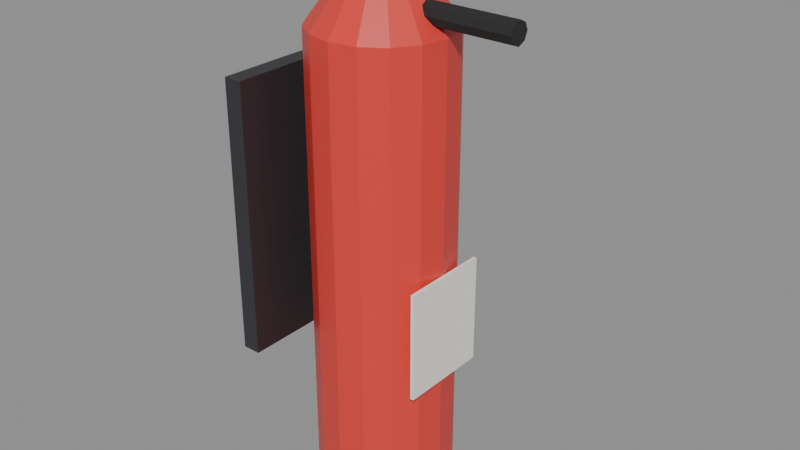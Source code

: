 # Source: SM_Prop_FireExtinguisher.blend  (saved by Blender 5.3.31; exported with 4.5.12 LTS)
import bpy
from mathutils import Matrix  # noqa: F401  (used for matrix-valued properties, if any)

bpy.ops.wm.read_factory_settings(use_empty=True)
scene = bpy.context.scene
scene.name = 'Scene'

# ---- materials (node trees are filled in below, after node groups)
mat_wood = bpy.data.materials.new('Wood')
mat_wood.diffuse_color = (0.42, 0.28, 0.16, 1.0)
mat_woodlight = bpy.data.materials.new('WoodLight')
mat_woodlight.diffuse_color = (0.7, 0.55, 0.38, 1.0)
mat_metal = bpy.data.materials.new('Metal')
mat_metal.diffuse_color = (0.55, 0.56, 0.58, 1.0)
mat_metaldark = bpy.data.materials.new('MetalDark')
mat_metaldark.diffuse_color = (0.08, 0.08, 0.09, 1.0)
mat_plastic = bpy.data.materials.new('Plastic')
mat_plastic.diffuse_color = (0.06, 0.06, 0.07, 1.0)
mat_plasticwhite = bpy.data.materials.new('PlasticWhite')
mat_plasticwhite.diffuse_color = (0.85, 0.86, 0.87, 1.0)
mat_fabric = bpy.data.materials.new('Fabric')
mat_fabric.diffuse_color = (0.12, 0.18, 0.32, 1.0)
mat_fabricred = bpy.data.materials.new('FabricRed')
mat_fabricred.diffuse_color = (0.45, 0.07, 0.07, 1.0)
mat_concrete = bpy.data.materials.new('Concrete')
mat_concrete.diffuse_color = (0.55, 0.54, 0.52, 1.0)
mat_screen = bpy.data.materials.new('Screen')
mat_screen.diffuse_color = (0.02, 0.05, 0.12, 1.0)
mat_screenon = bpy.data.materials.new('ScreenOn')
mat_screenon.diffuse_color = (0.15, 0.45, 0.95, 1.0)
mat_glass = bpy.data.materials.new('Glass')
mat_glass.diffuse_color = (0.6, 0.75, 0.8, 1.0)
mat_leaf = bpy.data.materials.new('Leaf')
mat_leaf.diffuse_color = (0.12, 0.32, 0.1, 1.0)
mat_soil = bpy.data.materials.new('Soil')
mat_soil.diffuse_color = (0.18, 0.12, 0.08, 1.0)
mat_paintred = bpy.data.materials.new('PaintRed')
mat_paintred.diffuse_color = (0.75, 0.05, 0.04, 1.0)
mat_paintblue = bpy.data.materials.new('PaintBlue')
mat_paintblue.diffuse_color = (0.05, 0.2, 0.55, 1.0)
mat_paintyellow = bpy.data.materials.new('PaintYellow')
mat_paintyellow.diffuse_color = (0.95, 0.75, 0.1, 1.0)
mat_paintgreen = bpy.data.materials.new('PaintGreen')
mat_paintgreen.diffuse_color = (0.1, 0.35, 0.2, 1.0)
mat_paintorange = bpy.data.materials.new('PaintOrange')
mat_paintorange.diffuse_color = (1.0, 0.45, 0.08, 1.0)
mat_rubber = bpy.data.materials.new('Rubber')
mat_rubber.diffuse_color = (0.02, 0.02, 0.02, 1.0)
mat_paper = bpy.data.materials.new('Paper')
mat_paper.diffuse_color = (0.9, 0.88, 0.82, 1.0)
mat_ntnublue = bpy.data.materials.new('NTNUBlue')
mat_ntnublue.diffuse_color = (0.0, 0.25, 0.55, 1.0)

# ---- material node trees
mat_wood.use_nodes = True; mat_wood.node_tree.nodes.clear()
_N = mat_wood.node_tree.nodes; _L = mat_wood.node_tree.links
n0 = _N.new('ShaderNodeBsdfPrincipled'); n0.name = 'Principled BSDF'; n0.location = (-200, 100)
n0.inputs[0].default_value = (0.42, 0.28, 0.16, 1.0)
n0.inputs[2].default_value = 0.55
n0.inputs[10].default_value = 0.005
n1 = _N.new('ShaderNodeOutputMaterial'); n1.name = 'Material Output'; n1.location = (200, 100)
_L.new(n0.outputs[0], n1.inputs[0])
n1.is_active_output = True
mat_woodlight.use_nodes = True; mat_woodlight.node_tree.nodes.clear()
_N = mat_woodlight.node_tree.nodes; _L = mat_woodlight.node_tree.links
n0 = _N.new('ShaderNodeBsdfPrincipled'); n0.name = 'Principled BSDF'; n0.location = (-200, 100)
n0.inputs[0].default_value = (0.7, 0.55, 0.38, 1.0)
n0.inputs[2].default_value = 0.55
n0.inputs[10].default_value = 0.005
n1 = _N.new('ShaderNodeOutputMaterial'); n1.name = 'Material Output'; n1.location = (200, 100)
_L.new(n0.outputs[0], n1.inputs[0])
n1.is_active_output = True
mat_metal.use_nodes = True; mat_metal.node_tree.nodes.clear()
_N = mat_metal.node_tree.nodes; _L = mat_metal.node_tree.links
n0 = _N.new('ShaderNodeBsdfPrincipled'); n0.name = 'Principled BSDF'; n0.location = (-200, 100)
n0.inputs[0].default_value = (0.55, 0.56, 0.58, 1.0)
n0.inputs[1].default_value = 0.9
n0.inputs[2].default_value = 0.35
n0.inputs[10].default_value = 0.005
n1 = _N.new('ShaderNodeOutputMaterial'); n1.name = 'Material Output'; n1.location = (200, 100)
_L.new(n0.outputs[0], n1.inputs[0])
n1.is_active_output = True
mat_metaldark.use_nodes = True; mat_metaldark.node_tree.nodes.clear()
_N = mat_metaldark.node_tree.nodes; _L = mat_metaldark.node_tree.links
n0 = _N.new('ShaderNodeBsdfPrincipled'); n0.name = 'Principled BSDF'; n0.location = (-200, 100)
n0.inputs[0].default_value = (0.08, 0.08, 0.09, 1.0)
n0.inputs[1].default_value = 0.7
n0.inputs[10].default_value = 0.005
n1 = _N.new('ShaderNodeOutputMaterial'); n1.name = 'Material Output'; n1.location = (200, 100)
_L.new(n0.outputs[0], n1.inputs[0])
n1.is_active_output = True
mat_plastic.use_nodes = True; mat_plastic.node_tree.nodes.clear()
_N = mat_plastic.node_tree.nodes; _L = mat_plastic.node_tree.links
n0 = _N.new('ShaderNodeBsdfPrincipled'); n0.name = 'Principled BSDF'; n0.location = (-200, 100)
n0.inputs[0].default_value = (0.06, 0.06, 0.07, 1.0)
n0.inputs[2].default_value = 0.6
n0.inputs[10].default_value = 0.005
n1 = _N.new('ShaderNodeOutputMaterial'); n1.name = 'Material Output'; n1.location = (200, 100)
_L.new(n0.outputs[0], n1.inputs[0])
n1.is_active_output = True
mat_plasticwhite.use_nodes = True; mat_plasticwhite.node_tree.nodes.clear()
_N = mat_plasticwhite.node_tree.nodes; _L = mat_plasticwhite.node_tree.links
n0 = _N.new('ShaderNodeBsdfPrincipled'); n0.name = 'Principled BSDF'; n0.location = (-200, 100)
n0.inputs[0].default_value = (0.85, 0.86, 0.87, 1.0)
n0.inputs[10].default_value = 0.005
n1 = _N.new('ShaderNodeOutputMaterial'); n1.name = 'Material Output'; n1.location = (200, 100)
_L.new(n0.outputs[0], n1.inputs[0])
n1.is_active_output = True
mat_fabric.use_nodes = True; mat_fabric.node_tree.nodes.clear()
_N = mat_fabric.node_tree.nodes; _L = mat_fabric.node_tree.links
n0 = _N.new('ShaderNodeBsdfPrincipled'); n0.name = 'Principled BSDF'; n0.location = (-200, 100)
n0.inputs[0].default_value = (0.12, 0.18, 0.32, 1.0)
n0.inputs[2].default_value = 0.95
n0.inputs[10].default_value = 0.005
n1 = _N.new('ShaderNodeOutputMaterial'); n1.name = 'Material Output'; n1.location = (200, 100)
_L.new(n0.outputs[0], n1.inputs[0])
n1.is_active_output = True
mat_fabricred.use_nodes = True; mat_fabricred.node_tree.nodes.clear()
_N = mat_fabricred.node_tree.nodes; _L = mat_fabricred.node_tree.links
n0 = _N.new('ShaderNodeBsdfPrincipled'); n0.name = 'Principled BSDF'; n0.location = (-200, 100)
n0.inputs[0].default_value = (0.45, 0.07, 0.07, 1.0)
n0.inputs[2].default_value = 0.95
n0.inputs[10].default_value = 0.005
n1 = _N.new('ShaderNodeOutputMaterial'); n1.name = 'Material Output'; n1.location = (200, 100)
_L.new(n0.outputs[0], n1.inputs[0])
n1.is_active_output = True
mat_concrete.use_nodes = True; mat_concrete.node_tree.nodes.clear()
_N = mat_concrete.node_tree.nodes; _L = mat_concrete.node_tree.links
n0 = _N.new('ShaderNodeBsdfPrincipled'); n0.name = 'Principled BSDF'; n0.location = (-200, 100)
n0.inputs[0].default_value = (0.55, 0.54, 0.52, 1.0)
n0.inputs[2].default_value = 0.9
n0.inputs[10].default_value = 0.005
n1 = _N.new('ShaderNodeOutputMaterial'); n1.name = 'Material Output'; n1.location = (200, 100)
_L.new(n0.outputs[0], n1.inputs[0])
n1.is_active_output = True
mat_screen.use_nodes = True; mat_screen.node_tree.nodes.clear()
_N = mat_screen.node_tree.nodes; _L = mat_screen.node_tree.links
n0 = _N.new('ShaderNodeBsdfPrincipled'); n0.name = 'Principled BSDF'; n0.location = (-200, 100)
n0.inputs[0].default_value = (0.02, 0.05, 0.12, 1.0)
n0.inputs[1].default_value = 0.2
n0.inputs[2].default_value = 0.1
n0.inputs[10].default_value = 0.005
n1 = _N.new('ShaderNodeOutputMaterial'); n1.name = 'Material Output'; n1.location = (200, 100)
_L.new(n0.outputs[0], n1.inputs[0])
n1.is_active_output = True
mat_screenon.use_nodes = True; mat_screenon.node_tree.nodes.clear()
_N = mat_screenon.node_tree.nodes; _L = mat_screenon.node_tree.links
n0 = _N.new('ShaderNodeBsdfPrincipled'); n0.name = 'Principled BSDF'; n0.location = (-200, 100)
n0.inputs[0].default_value = (0.15, 0.45, 0.95, 1.0)
n0.inputs[2].default_value = 0.2
n0.inputs[10].default_value = 0.005
n1 = _N.new('ShaderNodeOutputMaterial'); n1.name = 'Material Output'; n1.location = (200, 100)
_L.new(n0.outputs[0], n1.inputs[0])
n1.is_active_output = True
mat_glass.use_nodes = True; mat_glass.node_tree.nodes.clear()
_N = mat_glass.node_tree.nodes; _L = mat_glass.node_tree.links
n0 = _N.new('ShaderNodeBsdfPrincipled'); n0.name = 'Principled BSDF'; n0.location = (-200, 100)
n0.inputs[0].default_value = (0.6, 0.75, 0.8, 1.0)
n0.inputs[1].default_value = 0.3
n0.inputs[2].default_value = 0.05
n0.inputs[10].default_value = 0.005
n1 = _N.new('ShaderNodeOutputMaterial'); n1.name = 'Material Output'; n1.location = (200, 100)
_L.new(n0.outputs[0], n1.inputs[0])
n1.is_active_output = True
mat_leaf.use_nodes = True; mat_leaf.node_tree.nodes.clear()
_N = mat_leaf.node_tree.nodes; _L = mat_leaf.node_tree.links
n0 = _N.new('ShaderNodeBsdfPrincipled'); n0.name = 'Principled BSDF'; n0.location = (-200, 100)
n0.inputs[0].default_value = (0.12, 0.32, 0.1, 1.0)
n0.inputs[2].default_value = 0.7
n0.inputs[10].default_value = 0.005
n1 = _N.new('ShaderNodeOutputMaterial'); n1.name = 'Material Output'; n1.location = (200, 100)
_L.new(n0.outputs[0], n1.inputs[0])
n1.is_active_output = True
mat_soil.use_nodes = True; mat_soil.node_tree.nodes.clear()
_N = mat_soil.node_tree.nodes; _L = mat_soil.node_tree.links
n0 = _N.new('ShaderNodeBsdfPrincipled'); n0.name = 'Principled BSDF'; n0.location = (-200, 100)
n0.inputs[0].default_value = (0.18, 0.12, 0.08, 1.0)
n0.inputs[2].default_value = 1.0
n0.inputs[10].default_value = 0.005
n1 = _N.new('ShaderNodeOutputMaterial'); n1.name = 'Material Output'; n1.location = (200, 100)
_L.new(n0.outputs[0], n1.inputs[0])
n1.is_active_output = True
mat_paintred.use_nodes = True; mat_paintred.node_tree.nodes.clear()
_N = mat_paintred.node_tree.nodes; _L = mat_paintred.node_tree.links
n0 = _N.new('ShaderNodeBsdfPrincipled'); n0.name = 'Principled BSDF'; n0.location = (-200, 100)
n0.inputs[0].default_value = (0.75, 0.05, 0.04, 1.0)
n0.inputs[2].default_value = 0.4
n0.inputs[10].default_value = 0.005
n1 = _N.new('ShaderNodeOutputMaterial'); n1.name = 'Material Output'; n1.location = (200, 100)
_L.new(n0.outputs[0], n1.inputs[0])
n1.is_active_output = True
mat_paintblue.use_nodes = True; mat_paintblue.node_tree.nodes.clear()
_N = mat_paintblue.node_tree.nodes; _L = mat_paintblue.node_tree.links
n0 = _N.new('ShaderNodeBsdfPrincipled'); n0.name = 'Principled BSDF'; n0.location = (-200, 100)
n0.inputs[0].default_value = (0.05, 0.2, 0.55, 1.0)
n0.inputs[2].default_value = 0.4
n0.inputs[10].default_value = 0.005
n1 = _N.new('ShaderNodeOutputMaterial'); n1.name = 'Material Output'; n1.location = (200, 100)
_L.new(n0.outputs[0], n1.inputs[0])
n1.is_active_output = True
mat_paintyellow.use_nodes = True; mat_paintyellow.node_tree.nodes.clear()
_N = mat_paintyellow.node_tree.nodes; _L = mat_paintyellow.node_tree.links
n0 = _N.new('ShaderNodeBsdfPrincipled'); n0.name = 'Principled BSDF'; n0.location = (-200, 100)
n0.inputs[0].default_value = (0.95, 0.75, 0.1, 1.0)
n0.inputs[2].default_value = 0.45
n0.inputs[10].default_value = 0.005
n1 = _N.new('ShaderNodeOutputMaterial'); n1.name = 'Material Output'; n1.location = (200, 100)
_L.new(n0.outputs[0], n1.inputs[0])
n1.is_active_output = True
mat_paintgreen.use_nodes = True; mat_paintgreen.node_tree.nodes.clear()
_N = mat_paintgreen.node_tree.nodes; _L = mat_paintgreen.node_tree.links
n0 = _N.new('ShaderNodeBsdfPrincipled'); n0.name = 'Principled BSDF'; n0.location = (-200, 100)
n0.inputs[0].default_value = (0.1, 0.35, 0.2, 1.0)
n0.inputs[2].default_value = 0.45
n0.inputs[10].default_value = 0.005
n1 = _N.new('ShaderNodeOutputMaterial'); n1.name = 'Material Output'; n1.location = (200, 100)
_L.new(n0.outputs[0], n1.inputs[0])
n1.is_active_output = True
mat_paintorange.use_nodes = True; mat_paintorange.node_tree.nodes.clear()
_N = mat_paintorange.node_tree.nodes; _L = mat_paintorange.node_tree.links
n0 = _N.new('ShaderNodeBsdfPrincipled'); n0.name = 'Principled BSDF'; n0.location = (-200, 100)
n0.inputs[0].default_value = (1.0, 0.45, 0.08, 1.0)
n0.inputs[2].default_value = 0.45
n0.inputs[10].default_value = 0.005
n1 = _N.new('ShaderNodeOutputMaterial'); n1.name = 'Material Output'; n1.location = (200, 100)
_L.new(n0.outputs[0], n1.inputs[0])
n1.is_active_output = True
mat_rubber.use_nodes = True; mat_rubber.node_tree.nodes.clear()
_N = mat_rubber.node_tree.nodes; _L = mat_rubber.node_tree.links
n0 = _N.new('ShaderNodeBsdfPrincipled'); n0.name = 'Principled BSDF'; n0.location = (-200, 100)
n0.inputs[0].default_value = (0.02, 0.02, 0.02, 1.0)
n0.inputs[2].default_value = 0.95
n0.inputs[10].default_value = 0.005
n1 = _N.new('ShaderNodeOutputMaterial'); n1.name = 'Material Output'; n1.location = (200, 100)
_L.new(n0.outputs[0], n1.inputs[0])
n1.is_active_output = True
mat_paper.use_nodes = True; mat_paper.node_tree.nodes.clear()
_N = mat_paper.node_tree.nodes; _L = mat_paper.node_tree.links
n0 = _N.new('ShaderNodeBsdfPrincipled'); n0.name = 'Principled BSDF'; n0.location = (-200, 100)
n0.inputs[0].default_value = (0.9, 0.88, 0.82, 1.0)
n0.inputs[2].default_value = 0.9
n0.inputs[10].default_value = 0.005
n1 = _N.new('ShaderNodeOutputMaterial'); n1.name = 'Material Output'; n1.location = (200, 100)
_L.new(n0.outputs[0], n1.inputs[0])
n1.is_active_output = True
mat_ntnublue.use_nodes = True; mat_ntnublue.node_tree.nodes.clear()
_N = mat_ntnublue.node_tree.nodes; _L = mat_ntnublue.node_tree.links
n0 = _N.new('ShaderNodeBsdfPrincipled'); n0.name = 'Principled BSDF'; n0.location = (-200, 100)
n0.inputs[0].default_value = (0.0, 0.25, 0.55, 1.0)
n0.inputs[2].default_value = 0.4
n0.inputs[10].default_value = 0.005
n1 = _N.new('ShaderNodeOutputMaterial'); n1.name = 'Material Output'; n1.location = (200, 100)
_L.new(n0.outputs[0], n1.inputs[0])
n1.is_active_output = True

# ---- meshes
me_sm_prop_fireextinguisher = bpy.data.meshes.new('SM_Prop_FireExtinguisher')
me_sm_prop_fireextinguisher.from_pydata([(-0.05, 0.1, 0.75), (-0.03, 0.1, 0.75), (-0.03, -0.1, 0.75), (-0.05, -0.1, 0.75), (-0.05, 0.1, 1.05), (-0.03, 0.1, 1.05), (-0.03, -0.1, 1.05), (-0.05, -0.1, 1.05), (0.135, 0.0, 0.6), (0.1293, -0.0287, 0.6), (0.113, -0.05303, 0.6), (0.0887, -0.06929, 0.6), (0.06, -0.075, 0.6), (0.0313, -0.06929, 0.6), (0.006967, -0.05303, 0.6), (-0.009291, -0.0287, 0.6), (-0.015, -9.185e-18, 0.6), (-0.009291, 0.0287, 0.6), (0.006967, 0.05303, 0.6), (0.0313, 0.06929, 0.6), (0.06, 0.075, 0.6), (0.0887, 0.06929, 0.6), (0.113, 0.05303, 0.6), (0.1293, 0.0287, 0.6), (0.135, 0.0, 1.1), (0.1293, -0.0287, 1.1), (0.113, -0.05303, 1.1), (0.0887, -0.06929, 1.1), (0.06, -0.075, 1.1), (0.0313, -0.06929, 1.1), (0.006967, -0.05303, 1.1), (-0.009291, -0.0287, 1.1), (-0.015, -9.185e-18, 1.1), (-0.009291, 0.0287, 1.1), (0.006967, 0.05303, 1.1), (0.0313, 0.06929, 1.1), (0.06, 0.075, 1.1), (0.0887, 0.06929, 1.1), (0.113, 0.05303, 1.1), (0.1293, 0.0287, 1.1), (0.09, 0.0, 1.16), (0.08772, -0.01148, 1.16), (0.08121, -0.02121, 1.16), (0.07148, -0.02772, 1.16), (0.06, -0.03, 1.16), (0.04852, -0.02772, 1.16), (0.03879, -0.02121, 1.16), (0.03228, -0.01148, 1.16), (0.03, -3.674e-18, 1.16), (0.03228, 0.01148, 1.16), (0.03879, 0.02121, 1.16), (0.04852, 0.02772, 1.16), (0.06, 0.03, 1.16), (0.07148, 0.02772, 1.16), (0.08121, 0.02121, 1.16), (0.08772, 0.01148, 1.16), (0.0, 0.015, 1.165), (0.12, 0.015, 1.165), (0.12, -0.015, 1.165), (0.0, -0.015, 1.165), (0.0, 0.015, 1.195), (0.12, 0.015, 1.195), (0.12, -0.015, 1.195), (0.0, -0.015, 1.195), (0.09, 0.0, 1.108), (0.09, -0.008485, 1.112), (0.09, -0.012, 1.12), (0.09, -0.008485, 1.128), (0.09, -1.47e-18, 1.132), (0.09, 0.008485, 1.128), (0.09, 0.012, 1.12), (0.09, 0.008485, 1.112), (0.21, 0.0, 1.108), (0.21, -0.008485, 1.112), (0.21, -0.012, 1.12), (0.21, -0.008485, 1.128), (0.21, -1.47e-18, 1.132), (0.21, 0.008485, 1.128), (0.21, 0.012, 1.12), (0.21, 0.008485, 1.112), (0.135, 0.05, 0.74), (0.139, 0.05, 0.74), (0.139, -0.05, 0.74), (0.135, -0.05, 0.74), (0.135, 0.05, 0.86), (0.139, 0.05, 0.86), (0.139, -0.05, 0.86), (0.135, -0.05, 0.86)], [], [(0, 1, 2, 3), (4, 7, 6, 5), (0, 4, 5, 1), (1, 5, 6, 2), (2, 6, 7, 3), (3, 7, 4, 0), (23, 8, 9, 10, 11, 12, 13, 14, 15, 16, 17, 18, 19, 20, 21, 22), (24, 39, 38, 37, 36, 35, 34, 33, 32, 31, 30, 29, 28, 27, 26, 25), (8, 24, 25, 9), (9, 25, 26, 10), (10, 26, 27, 11), (11, 27, 28, 12), (12, 28, 29, 13), (13, 29, 30, 14), (14, 30, 31, 15), (15, 31, 32, 16), (16, 32, 33, 17), (17, 33, 34, 18), (18, 34, 35, 19), (19, 35, 36, 20), (20, 36, 37, 21), (21, 37, 38, 22), (22, 38, 39, 23), (23, 39, 24, 8), (40, 55, 54, 53, 52, 51, 50, 49, 48, 47, 46, 45, 44, 43, 42, 41), (24, 40, 41, 25), (25, 41, 42, 26), (26, 42, 43, 27), (27, 43, 44, 28), (28, 44, 45, 29), (29, 45, 46, 30), (30, 46, 47, 31), (31, 47, 48, 32), (32, 48, 49, 33), (33, 49, 50, 34), (34, 50, 51, 35), (35, 51, 52, 36), (36, 52, 53, 37), (37, 53, 54, 38), (38, 54, 55, 39), (39, 55, 40, 24), (56, 57, 58, 59), (60, 63, 62, 61), (56, 60, 61, 57), (57, 61, 62, 58), (58, 62, 63, 59), (59, 63, 60, 56), (71, 64, 65, 66, 67, 68, 69, 70), (72, 79, 78, 77, 76, 75, 74, 73), (64, 72, 73, 65), (65, 73, 74, 66), (66, 74, 75, 67), (67, 75, 76, 68), (68, 76, 77, 69), (69, 77, 78, 70), (70, 78, 79, 71), (71, 79, 72, 64), (80, 81, 82, 83), (84, 87, 86, 85), (80, 84, 85, 81), (81, 85, 86, 82), (82, 86, 87, 83), (83, 87, 84, 80)])
me_sm_prop_fireextinguisher.polygons.foreach_set('material_index', [3, 3, 3, 3, 3, 3, 14, 14, 14, 14, 14, 14, 14, 14, 14, 14, 14, 14, 14, 14, 14, 14, 14, 14, 14, 14, 14, 14, 14, 14, 14, 14, 14, 14, 14, 14, 14, 14, 14, 14, 14, 3, 3, 3, 3, 3, 3, 19, 19, 19, 19, 19, 19, 19, 19, 19, 19, 20, 20, 20, 20, 20, 20])
_uv = me_sm_prop_fireextinguisher.uv_layers.new(name='Float2')
_uv.uv.foreach_set('vector', [-0.025, 0.05, -0.015, 0.05, -0.015, -0.05, -0.025, -0.05, -0.025, 0.05, -0.025, -0.05, -0.015, -0.05, -0.015, 0.05, -0.025, 0.375, -0.025, 0.525, -0.015, 0.525, -0.015, 0.375, 0.05, 0.375, 0.05, 0.525, -0.05, 0.525, -0.05, 0.375, -0.015, 0.375, -0.015, 0.525, -0.025, 0.525, -0.025, 0.375, -0.05, 0.375, -0.05, 0.525, 0.05, 0.525, 0.05, 0.375, 0.06465, 0.01435, 0.0675, 0.0, 0.06465, -0.01435, 0.05652, -0.02652, 0.04435, -0.03465, 0.03, -0.0375, 0.01565, -0.03465, 0.003483, -0.02652, -0.004645, -0.01435, -0.0075, -4.592e-18, -0.004645, 0.01435, 0.003483, 0.02652, 0.01565, 0.03465, 0.03, 0.0375, 0.04435, 0.03465, 0.05652, 0.02652, 0.0675, 0.0, 0.06465, 0.01435, 0.05652, 0.02652, 0.04435, 0.03465, 0.03, 0.0375, 0.01565, 0.03465, 0.003483, 0.02652, -0.004645, 0.01435, -0.0075, -4.592e-18, -0.004645, -0.01435, 0.003483, -0.02652, 0.01565, -0.03465, 0.03, -0.0375, 0.04435, -0.03465, 0.05652, -0.02652, 0.06465, -0.01435, 0.0, 0.3, 0.0, 0.55, -0.01435, 0.55, -0.01435, 0.3, -0.01435, 0.3, -0.01435, 0.55, -0.02652, 0.55, -0.02652, 0.3, 0.05652, 0.3, 0.05652, 0.55, 0.04435, 0.55, 0.04435, 0.3, 0.04435, 0.3, 0.04435, 0.55, 0.03, 0.55, 0.03, 0.3, 0.03, 0.3, 0.03, 0.55, 0.01565, 0.55, 0.01565, 0.3, 0.01565, 0.3, 0.01565, 0.55, 0.003483, 0.55, 0.003483, 0.3, -0.02652, 0.3, -0.02652, 0.55, -0.01435, 0.55, -0.01435, 0.3, -0.01435, 0.3, -0.01435, 0.55, -4.592e-18, 0.55, -4.592e-18, 0.3, -4.592e-18, 0.3, -4.592e-18, 0.55, 0.01435, 0.55, 0.01435, 0.3, 0.01435, 0.3, 0.01435, 0.55, 0.02652, 0.55, 0.02652, 0.3, 0.003483, 0.3, 0.003483, 0.55, 0.01565, 0.55, 0.01565, 0.3, 0.01565, 0.3, 0.01565, 0.55, 0.03, 0.55, 0.03, 0.3, 0.03, 0.3, 0.03, 0.55, 0.04435, 0.55, 0.04435, 0.3, 0.04435, 0.3, 0.04435, 0.55, 0.05652, 0.55, 0.05652, 0.3, 0.02652, 0.3, 0.02652, 0.55, 0.01435, 0.55, 0.01435, 0.3, 0.01435, 0.3, 0.01435, 0.55, 0.0, 0.55, 0.0, 0.3, 0.045, 0.0, 0.04386, 0.00574, 0.04061, 0.01061, 0.03574, 0.01386, 0.03, 0.015, 0.02426, 0.01386, 0.01939, 0.01061, 0.01614, 0.00574, 0.015, -1.837e-18, 0.01614, -0.00574, 0.01939, -0.01061, 0.02426, -0.01386, 0.03, -0.015, 0.03574, -0.01386, 0.04061, -0.01061, 0.04386, -0.00574, 0.0, 0.55, 0.0, 0.58, -0.00574, 0.58, -0.01435, 0.55, -0.01435, 0.55, -0.00574, 0.58, -0.01061, 0.58, -0.02652, 0.55, 0.05652, 0.55, 0.04061, 0.58, 0.03574, 0.58, 0.04435, 0.55, 0.04435, 0.55, 0.03574, 0.58, 0.03, 0.58, 0.03, 0.55, 0.03, 0.55, 0.03, 0.58, 0.02426, 0.58, 0.01565, 0.55, 0.01565, 0.55, 0.02426, 0.58, 0.01939, 0.58, 0.003483, 0.55, -0.02652, 0.55, -0.01061, 0.58, -0.00574, 0.58, -0.01435, 0.55, -0.01435, 0.55, -0.00574, 0.58, -1.837e-18, 0.58, -4.592e-18, 0.55, -4.592e-18, 0.55, -1.837e-18, 0.58, 0.00574, 0.58, 0.01435, 0.55, 0.01435, 0.55, 0.00574, 0.58, 0.01061, 0.58, 0.02652, 0.55, 0.003483, 0.55, 0.01939, 0.58, 0.02426, 0.58, 0.01565, 0.55, 0.01565, 0.55, 0.02426, 0.58, 0.03, 0.58, 0.03, 0.55, 0.03, 0.55, 0.03, 0.58, 0.03574, 0.58, 0.04435, 0.55, 0.04435, 0.55, 0.03574, 0.58, 0.04061, 0.58, 0.05652, 0.55, 0.02652, 0.55, 0.01061, 0.58, 0.00574, 0.58, 0.01435, 0.55, 0.01435, 0.55, 0.00574, 0.58, 0.0, 0.58, 0.0, 0.55, 0.0, 0.0075, 0.06, 0.0075, 0.06, -0.0075, 0.0, -0.0075, 0.0, 0.0075, 0.0, -0.0075, 0.06, -0.0075, 0.06, 0.0075, 0.0, 0.5825, 0.0, 0.5975, 0.06, 0.5975, 0.06, 0.5825, 0.0075, 0.5825, 0.0075, 0.5975, -0.0075, 0.5975, -0.0075, 0.5825, 0.06, 0.5825, 0.06, 0.5975, 0.0, 0.5975, 0.0, 0.5825, -0.0075, 0.5825, -0.0075, 0.5975, 0.0075, 0.5975, 0.0075, 0.5825, 0.004243, 0.5558, 0.0, 0.554, -0.004243, 0.5558, -0.006, 0.56, -0.004243, 0.5642, -7.348e-19, 0.566, 0.004243, 0.5642, 0.006, 0.56, 0.0, 0.554, 0.004243, 0.5558, 0.006, 0.56, 0.004243, 0.5642, -7.348e-19, 0.566, -0.004243, 0.5642, -0.006, 0.56, -0.004243, 0.5558, 0.045, 0.0, 0.105, 0.0, 0.105, -0.004243, 0.045, -0.004243, 0.045, 0.5558, 0.105, 0.5558, 0.105, 0.56, 0.045, 0.56, 0.045, 0.56, 0.105, 0.56, 0.105, 0.5642, 0.045, 0.5642, 0.045, -0.004243, 0.105, -0.004243, 0.105, -7.348e-19, 0.045, -7.348e-19, 0.045, -7.348e-19, 0.105, -7.348e-19, 0.105, 0.004243, 0.045, 0.004243, 0.045, 0.5642, 0.105, 0.5642, 0.105, 0.56, 0.045, 0.56, 0.045, 0.56, 0.105, 0.56, 0.105, 0.5558, 0.045, 0.5558, 0.045, 0.004243, 0.105, 0.004243, 0.105, 0.0, 0.045, 0.0, 0.0675, 0.025, 0.0695, 0.025, 0.0695, -0.025, 0.0675, -0.025, 0.0675, 0.025, 0.0675, -0.025, 0.0695, -0.025, 0.0695, 0.025, 0.0675, 0.37, 0.0675, 0.43, 0.0695, 0.43, 0.0695, 0.37, 0.025, 0.37, 0.025, 0.43, -0.025, 0.43, -0.025, 0.37, 0.0695, 0.37, 0.0695, 0.43, 0.0675, 0.43, 0.0675, 0.37, -0.025, 0.37, -0.025, 0.43, 0.025, 0.43, 0.025, 0.37])
me_sm_prop_fireextinguisher.materials.append(mat_wood)
me_sm_prop_fireextinguisher.materials.append(mat_woodlight)
me_sm_prop_fireextinguisher.materials.append(mat_metal)
me_sm_prop_fireextinguisher.materials.append(mat_metaldark)
me_sm_prop_fireextinguisher.materials.append(mat_plastic)
me_sm_prop_fireextinguisher.materials.append(mat_plasticwhite)
me_sm_prop_fireextinguisher.materials.append(mat_fabric)
me_sm_prop_fireextinguisher.materials.append(mat_fabricred)
me_sm_prop_fireextinguisher.materials.append(mat_concrete)
me_sm_prop_fireextinguisher.materials.append(mat_screen)
me_sm_prop_fireextinguisher.materials.append(mat_screenon)
me_sm_prop_fireextinguisher.materials.append(mat_glass)
me_sm_prop_fireextinguisher.materials.append(mat_leaf)
me_sm_prop_fireextinguisher.materials.append(mat_soil)
me_sm_prop_fireextinguisher.materials.append(mat_paintred)
me_sm_prop_fireextinguisher.materials.append(mat_paintblue)
me_sm_prop_fireextinguisher.materials.append(mat_paintyellow)
me_sm_prop_fireextinguisher.materials.append(mat_paintgreen)
me_sm_prop_fireextinguisher.materials.append(mat_paintorange)
me_sm_prop_fireextinguisher.materials.append(mat_rubber)
me_sm_prop_fireextinguisher.materials.append(mat_paper)
me_sm_prop_fireextinguisher.materials.append(mat_ntnublue)
me_sm_prop_fireextinguisher.update()

# ---- objects
ob_sm_prop_fireextinguisher = bpy.data.objects.new('SM_Prop_FireExtinguisher', me_sm_prop_fireextinguisher)

# ---- transforms, parenting, visibility, modifiers, constraints
ob_sm_prop_fireextinguisher.location = (0.0, 0.0, 0.0)

# ---- collection membership
scene.collection.objects.link(ob_sm_prop_fireextinguisher)

# ---- scene / render settings (as saved in the file)
scene.frame_start = 1; scene.frame_end = 250; scene.frame_set(1)
scene.render.engine = 'BLENDER_EEVEE_NEXT'
scene.render.bake_bias = 0.0
scene.render.bake_samples = 0
scene.render.compositor_device = 'GPU'
scene.eevee.use_volume_custom_range = False
scene.eevee.fast_gi_thickness_near = 0.1
scene.eevee.fast_gi_thickness_far = 0.0
scene.eevee.ray_tracing_options.screen_trace_thickness = 0.1
bpy.context.view_layer.update()

# ---- added for rendering (the .blend has no active camera and no usable light): camera, sun + grey world if the file has none
cam_auto = bpy.data.cameras.new('AutoCamera')
cam_auto.lens = 50.0
cam_auto.sensor_width = 36.0
cam_auto.clip_end = 1000.0
ob_auto_camera = bpy.data.objects.new('AutoCamera', cam_auto)
scene.collection.objects.link(ob_auto_camera)
ob_auto_camera.location = (0.708625, -0.75435, 1.4004)
ob_auto_camera.rotation_euler = (1.09748, -7.21219e-08, 0.694738)
scene.camera = ob_auto_camera
light_auto_sun = bpy.data.lights.new('AutoSun', 'SUN')
light_auto_sun.energy = 3.0
light_auto_sun.angle = 0.0523599
ob_auto_sun = bpy.data.objects.new('AutoSun', light_auto_sun)
scene.collection.objects.link(ob_auto_sun)
ob_auto_sun.rotation_euler = (0.872665, 0.174533, 0.523599)
if scene.world is None:
    world_auto = bpy.data.worlds.new('AutoWorld')
    world_auto.color = (0.3, 0.3, 0.3)
    scene.world = world_auto
bpy.context.view_layer.update()
